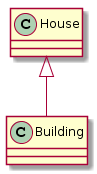

The diagram above was rendered by PlantUML. Its source (embedded in the PNG):
@startuml
class Building
class House

House <|-- Building
@enduml